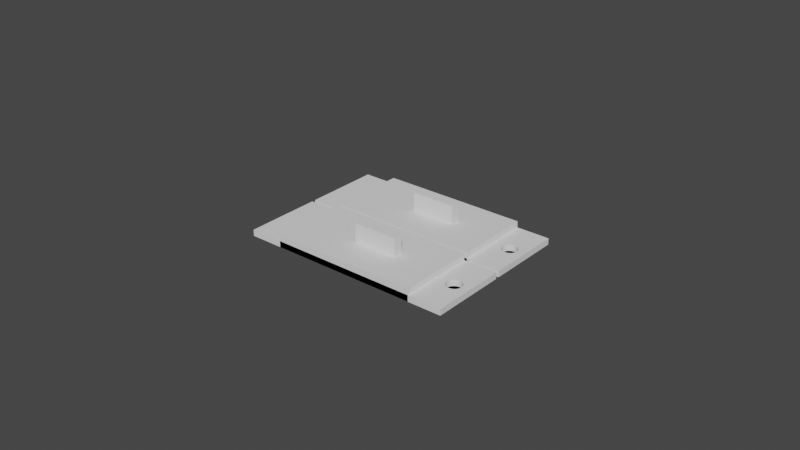 # Source: pegboard_outers.blend  (saved by Blender 2.92.15; exported with 4.5.12 LTS)
import bpy
from mathutils import Matrix  # noqa: F401  (used for matrix-valued properties, if any)

bpy.ops.wm.read_factory_settings(use_empty=True)
scene = bpy.context.scene
scene.name = 'Scene'

# ---- collections
col_collection = bpy.data.collections.new('Collection'); scene.collection.children.link(col_collection)

# ---- world
world_world = bpy.data.worlds.new('World'); scene.world = world_world
world_world.use_nodes = True; world_world.node_tree.nodes.clear()
_N = world_world.node_tree.nodes; _L = world_world.node_tree.links
n0 = _N.new('ShaderNodeOutputWorld'); n0.name = 'World Output'; n0.location = (300, 300)
n1 = _N.new('ShaderNodeBackground'); n1.name = 'Background'; n1.location = (10, 300)
n1.inputs[0].default_value = (0.05088, 0.05088, 0.05088, 1.0)
_L.new(n1.outputs[0], n0.inputs[0])
n0.is_active_output = True
world_world.color = (0.05088, 0.05088, 0.05088)
world_world.use_sun_shadow = False
world_world.sun_shadow_jitter_overblur = 0.0

# ---- meshes
me_cube_005 = bpy.data.meshes.new('Cube.005')
me_cube_005.from_pydata([(0.8571, 0.2, -1.0), (0.8711, 0.1962, -1.0), (0.8845, 0.1848, -1.0), (0.8968, 0.1663, -1.0), (0.9077, 0.1414, -1.0), (0.9165, 0.1111, -1.0), (0.9231, 0.07654, -1.0), (0.9272, 0.03902, -1.0), (0.9286, 1.51e-08, -1.0), (0.9272, -0.03902, -1.0), (0.9231, -0.07654, -1.0), (0.9165, -0.1111, -1.0), (0.9077, -0.1414, -1.0), (0.8968, -0.1663, -1.0), (0.8845, -0.1848, -1.0), (0.8711, -0.1962, -1.0), (0.8571, -0.2, -1.0), (0.8432, -0.1962, -1.0), (0.8298, -0.1848, -1.0), (0.8175, -0.1663, -1.0), (0.8066, -0.1414, -1.0), (0.7978, -0.1111, -1.0), (0.7912, -0.07654, -1.0), (0.7871, -0.03902, -1.0), (0.7857, 1.931e-07, -1.0), (0.7871, 0.03902, -1.0), (0.7912, 0.07654, -1.0), (0.7978, 0.1111, -1.0), (0.8066, 0.1414, -1.0), (0.8175, 0.1663, -1.0), (0.8298, 0.1848, -1.0), (0.8432, 0.1962, -1.0), (-1.0, -1.0, -1.0), (-1.0, -1.0, 1.0), (-1.0, 1.0, -1.0), (-1.0, 1.0, 1.0), (1.0, -1.0, -1.0), (1.0, -1.0, 1.0), (1.0, 1.0, -1.0), (1.0, 1.0, 1.0), (0.8571, 0.2, 1.0), (0.7871, 0.03902, 1.0), (0.8711, 0.1962, 1.0), (0.7912, 0.07654, 1.0), (0.8845, 0.1848, 1.0), (0.7978, 0.1111, 1.0), (0.8968, 0.1663, 1.0), (0.8066, 0.1414, 1.0), (0.9077, 0.1414, 1.0), (0.8175, 0.1663, 1.0), (0.9165, 0.1111, 1.0), (0.8298, 0.1848, 1.0), (0.9231, 0.07654, 1.0), (0.8432, 0.1962, 1.0), (0.9272, 0.03902, 1.0), (0.9286, 1.51e-08, 1.0), (0.9272, -0.03902, 1.0), (0.9231, -0.07654, 1.0), (0.9165, -0.1111, 1.0), (0.9077, -0.1414, 1.0), (0.8968, -0.1663, 1.0), (0.8845, -0.1848, 1.0), (0.8711, -0.1962, 1.0), (0.8571, -0.2, 1.0), (0.8432, -0.1962, 1.0), (0.8298, -0.1848, 1.0), (0.8175, -0.1663, 1.0), (0.7857, 1.931e-07, 1.0), (0.7871, -0.03902, 1.0), (0.7978, -0.1111, 1.0), (0.7912, -0.07654, 1.0), (0.8066, -0.1414, 1.0)], [], [(32, 33, 35, 34), (34, 35, 39, 38), (38, 39, 37, 36), (36, 37, 33, 32), (34, 38, 36, 32), (40, 0, 1, 42), (42, 1, 2, 44), (2, 3, 46, 44), (3, 4, 48, 46), (4, 5, 50, 48), (5, 6, 52, 50), (6, 7, 54, 52), (7, 8, 55, 54), (8, 9, 56, 55), (9, 10, 57, 56), (10, 11, 58, 57), (11, 12, 59, 58), (12, 13, 60, 59), (13, 14, 61, 60), (14, 15, 62, 61), (15, 16, 63, 62), (16, 17, 64, 63), (17, 18, 65, 64), (65, 18, 19, 66), (66, 19, 20, 71), (71, 20, 21, 69), (69, 21, 22, 70), (70, 22, 23, 68), (68, 23, 24, 67), (67, 24, 25, 41), (41, 25, 26, 43), (43, 26, 27, 45), (45, 27, 28, 47), (47, 28, 29, 49), (49, 29, 30, 51), (51, 30, 31, 53), (53, 31, 0, 40), (17, 16, 15, 14, 13, 12, 11, 10, 9, 8, 7, 6, 5, 4, 3, 2, 1, 0, 31, 30, 29, 28, 27, 26, 25, 24, 23, 22, 21, 20, 19, 18), (37, 39, 40, 42, 44, 46, 48, 50, 52, 54, 55, 56, 57, 58, 59, 60, 61, 62, 63), (40, 39, 35, 33, 37, 63, 64, 65, 66, 71, 69, 70, 68, 67, 41, 43, 45, 47, 49, 51, 53)])
_uv = me_cube_005.uv_layers.new(name='UVMap')
_uv.uv.foreach_set('vector', [0.375, 0.0, 0.625, 0.0, 0.625, 0.25, 0.375, 0.25, 0.375, 0.25, 0.625, 0.25, 0.625, 0.5, 0.375, 0.5, 0.375, 0.5, 0.625, 0.5, 0.625, 0.75, 0.375, 0.75, 0.375, 0.75, 0.625, 0.75, 0.625, 1.0, 0.375, 1.0, 0.125, 0.5, 0.375, 0.5, 0.375, 0.75, 0.125, 0.75, 1.0, 0.75, 1.0, 0.5, 0.9688, 0.5, 0.9688, 0.75, 0.9688, 0.75, 0.9688, 0.5, 0.9375, 0.5, 0.9375, 0.75, 0.9375, 0.5, 0.9062, 0.5, 0.9062, 0.75, 0.9375, 0.75, 0.9062, 0.5, 0.875, 0.5, 0.875, 0.75, 0.9062, 0.75, 0.875, 0.5, 0.8438, 0.5, 0.8438, 0.75, 0.875, 0.75, 0.8438, 0.5, 0.8125, 0.5, 0.8125, 0.75, 0.8438, 0.75, 0.8125, 0.5, 0.7812, 0.5, 0.7812, 0.75, 0.8125, 0.75, 0.7812, 0.5, 0.75, 0.5, 0.75, 0.75, 0.7812, 0.75, 0.75, 0.5, 0.7188, 0.5, 0.7188, 0.75, 0.75, 0.75, 0.7188, 0.5, 0.6875, 0.5, 0.6875, 0.75, 0.7188, 0.75, 0.6875, 0.5, 0.6562, 0.5, 0.6562, 0.75, 0.6875, 0.75, 0.6562, 0.5, 0.625, 0.5, 0.625, 0.75, 0.6562, 0.75, 0.625, 0.5, 0.5938, 0.5, 0.5938, 0.75, 0.625, 0.75, 0.5938, 0.5, 0.5625, 0.5, 0.5625, 0.75, 0.5938, 0.75, 0.5625, 0.5, 0.5312, 0.5, 0.5312, 0.75, 0.5625, 0.75, 0.5312, 0.5, 0.5, 0.5, 0.5, 0.75, 0.5312, 0.75, 0.5, 0.5, 0.4688, 0.5, 0.4688, 0.75, 0.5, 0.75, 0.4688, 0.5, 0.4375, 0.5, 0.4375, 0.75, 0.4688, 0.75, 0.4375, 0.75, 0.4375, 0.5, 0.4062, 0.5, 0.4062, 0.75, 0.4062, 0.75, 0.4062, 0.5, 0.375, 0.5, 0.375, 0.75, 0.375, 0.75, 0.375, 0.5, 0.3438, 0.5, 0.3438, 0.75, 0.3438, 0.75, 0.3438, 0.5, 0.3125, 0.5, 0.3125, 0.75, 0.3125, 0.75, 0.3125, 0.5, 0.2812, 0.5, 0.2812, 0.75, 0.2812, 0.75, 0.2812, 0.5, 0.25, 0.5, 0.25, 0.75, 0.25, 0.75, 0.25, 0.5, 0.2188, 0.5, 0.2188, 0.75, 0.2188, 0.75, 0.2188, 0.5, 0.1875, 0.5, 0.1875, 0.75, 0.1875, 0.75, 0.1875, 0.5, 0.1562, 0.5, 0.1562, 0.75, 0.1562, 0.75, 0.1562, 0.5, 0.125, 0.5, 0.125, 0.75, 0.125, 0.75, 0.125, 0.5, 0.09375, 0.5, 0.09375, 0.75, 0.09375, 0.75, 0.09375, 0.5, 0.0625, 0.5, 0.0625, 0.75, 0.0625, 0.75, 0.0625, 0.5, 0.03125, 0.5, 0.03125, 0.75, 0.03125, 0.75, 0.03125, 0.5, 0.0, 0.5, 0.0, 0.75, 0.7032, 0.01461, 0.75, 0.01, 0.7968, 0.01461, 0.8418, 0.02827, 0.8833, 0.05045, 0.9197, 0.08029, 0.9496, 0.1167, 0.9717, 0.1582, 0.9854, 0.2032, 0.99, 0.25, 0.9854, 0.2968, 0.9717, 0.3418, 0.9496, 0.3833, 0.9197, 0.4197, 0.8833, 0.4496, 0.8418, 0.4717, 0.7968, 0.4854, 0.75, 0.49, 0.7032, 0.4854, 0.6582, 0.4717, 0.6167, 0.4496, 0.5803, 0.4197, 0.5504, 0.3833, 0.5283, 0.3418, 0.5146, 0.2968, 0.51, 0.25, 0.5146, 0.2032, 0.5283, 0.1582, 0.5504, 0.1167, 0.5803, 0.08029, 0.6167, 0.05045, 0.6582, 0.02827, 0.625, 0.75, 0.625, 0.5, 0.6429, 0.6, 0.6411, 0.6005, 0.6394, 0.6019, 0.6379, 0.6042, 0.6365, 0.6073, 0.6354, 0.6111, 0.6346, 0.6154, 0.6341, 0.6201, 0.6339, 0.625, 0.6341, 0.6299, 0.6346, 0.6346, 0.6354, 0.6389, 0.6365, 0.6427, 0.6379, 0.6458, 0.6394, 0.6481, 0.6411, 0.6495, 0.6429, 0.65, 0.6429, 0.6, 0.625, 0.5, 0.875, 0.5, 0.875, 0.75, 0.625, 0.75, 0.6429, 0.65, 0.6446, 0.6495, 0.6463, 0.6481, 0.6478, 0.6458, 0.6492, 0.6427, 0.6503, 0.6389, 0.6511, 0.6346, 0.6516, 0.6299, 0.6518, 0.625, 0.6516, 0.6201, 0.6511, 0.6154, 0.6503, 0.6111, 0.6492, 0.6073, 0.6478, 0.6042, 0.6463, 0.6019, 0.6446, 0.6005])
me_cube_005.use_remesh_fix_poles = True
me_cube_005.use_remesh_preserve_attributes = False
me_cube_005.use_mirror_vertex_groups = False
me_cube_005.update()
me_cube_001 = bpy.data.meshes.new('Cube.001')
me_cube_001.from_pydata([(-1.0, -1.0, -1.0), (-1.0, -1.0, 1.0), (-1.0, 1.0, -1.0), (-1.0, 1.0, 1.0), (1.0, -1.0, -1.0), (1.0, -1.0, 1.0), (1.0, 1.0, -1.0), (1.0, 1.0, 1.0)], [], [(0, 1, 3, 2), (2, 3, 7, 6), (6, 7, 5, 4), (4, 5, 1, 0), (2, 6, 4, 0), (7, 3, 1, 5)])
_uv = me_cube_001.uv_layers.new(name='UVMap')
_uv.uv.foreach_set('vector', [0.375, 0.0, 0.625, 0.0, 0.625, 0.25, 0.375, 0.25, 0.375, 0.25, 0.625, 0.25, 0.625, 0.5, 0.375, 0.5, 0.375, 0.5, 0.625, 0.5, 0.625, 0.75, 0.375, 0.75, 0.375, 0.75, 0.625, 0.75, 0.625, 1.0, 0.375, 1.0, 0.125, 0.5, 0.375, 0.5, 0.375, 0.75, 0.125, 0.75, 0.625, 0.5, 0.875, 0.5, 0.875, 0.75, 0.625, 0.75])
me_cube_001.use_remesh_fix_poles = True
me_cube_001.use_remesh_preserve_attributes = False
me_cube_001.use_mirror_vertex_groups = False
me_cube_001.update()
me_cube = bpy.data.meshes.new('Cube')
me_cube.from_pydata([(-1.0, -1.0, -1.0), (-1.0, -1.0, 1.0), (-1.0, 1.0, -1.0), (-1.0, 1.0, 1.0), (1.0, -1.0, -1.0), (1.0, -1.0, 1.0), (1.0, 1.0, -1.0), (1.0, 1.0, 1.0)], [], [(0, 1, 3, 2), (2, 3, 7, 6), (6, 7, 5, 4), (4, 5, 1, 0), (2, 6, 4, 0), (7, 3, 1, 5)])
_uv = me_cube.uv_layers.new(name='UVMap')
_uv.uv.foreach_set('vector', [0.375, 0.0, 0.625, 0.0, 0.625, 0.25, 0.375, 0.25, 0.375, 0.25, 0.625, 0.25, 0.625, 0.5, 0.375, 0.5, 0.375, 0.5, 0.625, 0.5, 0.625, 0.75, 0.375, 0.75, 0.375, 0.75, 0.625, 0.75, 0.625, 1.0, 0.375, 1.0, 0.125, 0.5, 0.375, 0.5, 0.375, 0.75, 0.125, 0.75, 0.625, 0.5, 0.875, 0.5, 0.875, 0.75, 0.625, 0.75])
me_cube.use_remesh_fix_poles = True
me_cube.use_remesh_preserve_attributes = False
me_cube.use_mirror_vertex_groups = False
me_cube.update()
me_cube_008 = bpy.data.meshes.new('Cube.008')
me_cube_008.from_pydata([(0.8571, 0.2, -1.0), (0.8711, 0.1962, -1.0), (0.8845, 0.1848, -1.0), (0.8968, 0.1663, -1.0), (0.9077, 0.1414, -1.0), (0.9165, 0.1111, -1.0), (0.9231, 0.07654, -1.0), (0.9272, 0.03902, -1.0), (0.9286, 1.51e-08, -1.0), (0.9272, -0.03902, -1.0), (0.9231, -0.07654, -1.0), (0.9165, -0.1111, -1.0), (0.9077, -0.1414, -1.0), (0.8968, -0.1663, -1.0), (0.8845, -0.1848, -1.0), (0.8711, -0.1962, -1.0), (0.8571, -0.2, -1.0), (0.8432, -0.1962, -1.0), (0.8298, -0.1848, -1.0), (0.8175, -0.1663, -1.0), (0.8066, -0.1414, -1.0), (0.7978, -0.1111, -1.0), (0.7912, -0.07654, -1.0), (0.7871, -0.03902, -1.0), (0.7857, 1.931e-07, -1.0), (0.7871, 0.03902, -1.0), (0.7912, 0.07654, -1.0), (0.7978, 0.1111, -1.0), (0.8066, 0.1414, -1.0), (0.8175, 0.1663, -1.0), (0.8298, 0.1848, -1.0), (0.8432, 0.1962, -1.0), (-1.0, -1.0, -1.0), (-1.0, -1.0, 1.0), (-1.0, 1.0, -1.0), (-1.0, 1.0, 1.0), (1.0, -1.0, -1.0), (1.0, -1.0, 1.0), (1.0, 1.0, -1.0), (1.0, 1.0, 1.0), (0.8571, 0.2, 1.0), (0.7871, 0.03902, 1.0), (0.8711, 0.1962, 1.0), (0.7912, 0.07654, 1.0), (0.8845, 0.1848, 1.0), (0.7978, 0.1111, 1.0), (0.8968, 0.1663, 1.0), (0.8066, 0.1414, 1.0), (0.9077, 0.1414, 1.0), (0.8175, 0.1663, 1.0), (0.9165, 0.1111, 1.0), (0.8298, 0.1848, 1.0), (0.9231, 0.07654, 1.0), (0.8432, 0.1962, 1.0), (0.9272, 0.03902, 1.0), (0.9286, 1.51e-08, 1.0), (0.9272, -0.03902, 1.0), (0.9231, -0.07654, 1.0), (0.9165, -0.1111, 1.0), (0.9077, -0.1414, 1.0), (0.8968, -0.1663, 1.0), (0.8845, -0.1848, 1.0), (0.8711, -0.1962, 1.0), (0.8571, -0.2, 1.0), (0.8432, -0.1962, 1.0), (0.8298, -0.1848, 1.0), (0.8175, -0.1663, 1.0), (0.7857, 1.931e-07, 1.0), (0.7871, -0.03902, 1.0), (0.7978, -0.1111, 1.0), (0.7912, -0.07654, 1.0), (0.8066, -0.1414, 1.0)], [], [(32, 33, 35, 34), (34, 35, 39, 38), (38, 39, 37, 36), (36, 37, 33, 32), (34, 38, 36, 32), (40, 0, 1, 42), (42, 1, 2, 44), (2, 3, 46, 44), (3, 4, 48, 46), (4, 5, 50, 48), (5, 6, 52, 50), (6, 7, 54, 52), (7, 8, 55, 54), (8, 9, 56, 55), (9, 10, 57, 56), (10, 11, 58, 57), (11, 12, 59, 58), (12, 13, 60, 59), (13, 14, 61, 60), (14, 15, 62, 61), (15, 16, 63, 62), (16, 17, 64, 63), (17, 18, 65, 64), (65, 18, 19, 66), (66, 19, 20, 71), (71, 20, 21, 69), (69, 21, 22, 70), (70, 22, 23, 68), (68, 23, 24, 67), (67, 24, 25, 41), (41, 25, 26, 43), (43, 26, 27, 45), (45, 27, 28, 47), (47, 28, 29, 49), (49, 29, 30, 51), (51, 30, 31, 53), (53, 31, 0, 40), (17, 16, 15, 14, 13, 12, 11, 10, 9, 8, 7, 6, 5, 4, 3, 2, 1, 0, 31, 30, 29, 28, 27, 26, 25, 24, 23, 22, 21, 20, 19, 18), (37, 39, 40, 42, 44, 46, 48, 50, 52, 54, 55, 56, 57, 58, 59, 60, 61, 62, 63), (40, 39, 35, 33, 37, 63, 64, 65, 66, 71, 69, 70, 68, 67, 41, 43, 45, 47, 49, 51, 53)])
_uv = me_cube_008.uv_layers.new(name='UVMap')
_uv.uv.foreach_set('vector', [0.375, 0.0, 0.625, 0.0, 0.625, 0.25, 0.375, 0.25, 0.375, 0.25, 0.625, 0.25, 0.625, 0.5, 0.375, 0.5, 0.375, 0.5, 0.625, 0.5, 0.625, 0.75, 0.375, 0.75, 0.375, 0.75, 0.625, 0.75, 0.625, 1.0, 0.375, 1.0, 0.125, 0.5, 0.375, 0.5, 0.375, 0.75, 0.125, 0.75, 1.0, 0.75, 1.0, 0.5, 0.9688, 0.5, 0.9688, 0.75, 0.9688, 0.75, 0.9688, 0.5, 0.9375, 0.5, 0.9375, 0.75, 0.9375, 0.5, 0.9062, 0.5, 0.9062, 0.75, 0.9375, 0.75, 0.9062, 0.5, 0.875, 0.5, 0.875, 0.75, 0.9062, 0.75, 0.875, 0.5, 0.8438, 0.5, 0.8438, 0.75, 0.875, 0.75, 0.8438, 0.5, 0.8125, 0.5, 0.8125, 0.75, 0.8438, 0.75, 0.8125, 0.5, 0.7812, 0.5, 0.7812, 0.75, 0.8125, 0.75, 0.7812, 0.5, 0.75, 0.5, 0.75, 0.75, 0.7812, 0.75, 0.75, 0.5, 0.7188, 0.5, 0.7188, 0.75, 0.75, 0.75, 0.7188, 0.5, 0.6875, 0.5, 0.6875, 0.75, 0.7188, 0.75, 0.6875, 0.5, 0.6562, 0.5, 0.6562, 0.75, 0.6875, 0.75, 0.6562, 0.5, 0.625, 0.5, 0.625, 0.75, 0.6562, 0.75, 0.625, 0.5, 0.5938, 0.5, 0.5938, 0.75, 0.625, 0.75, 0.5938, 0.5, 0.5625, 0.5, 0.5625, 0.75, 0.5938, 0.75, 0.5625, 0.5, 0.5312, 0.5, 0.5312, 0.75, 0.5625, 0.75, 0.5312, 0.5, 0.5, 0.5, 0.5, 0.75, 0.5312, 0.75, 0.5, 0.5, 0.4688, 0.5, 0.4688, 0.75, 0.5, 0.75, 0.4688, 0.5, 0.4375, 0.5, 0.4375, 0.75, 0.4688, 0.75, 0.4375, 0.75, 0.4375, 0.5, 0.4062, 0.5, 0.4062, 0.75, 0.4062, 0.75, 0.4062, 0.5, 0.375, 0.5, 0.375, 0.75, 0.375, 0.75, 0.375, 0.5, 0.3438, 0.5, 0.3438, 0.75, 0.3438, 0.75, 0.3438, 0.5, 0.3125, 0.5, 0.3125, 0.75, 0.3125, 0.75, 0.3125, 0.5, 0.2812, 0.5, 0.2812, 0.75, 0.2812, 0.75, 0.2812, 0.5, 0.25, 0.5, 0.25, 0.75, 0.25, 0.75, 0.25, 0.5, 0.2188, 0.5, 0.2188, 0.75, 0.2188, 0.75, 0.2188, 0.5, 0.1875, 0.5, 0.1875, 0.75, 0.1875, 0.75, 0.1875, 0.5, 0.1562, 0.5, 0.1562, 0.75, 0.1562, 0.75, 0.1562, 0.5, 0.125, 0.5, 0.125, 0.75, 0.125, 0.75, 0.125, 0.5, 0.09375, 0.5, 0.09375, 0.75, 0.09375, 0.75, 0.09375, 0.5, 0.0625, 0.5, 0.0625, 0.75, 0.0625, 0.75, 0.0625, 0.5, 0.03125, 0.5, 0.03125, 0.75, 0.03125, 0.75, 0.03125, 0.5, 0.0, 0.5, 0.0, 0.75, 0.7032, 0.01461, 0.75, 0.01, 0.7968, 0.01461, 0.8418, 0.02827, 0.8833, 0.05045, 0.9197, 0.08029, 0.9496, 0.1167, 0.9717, 0.1582, 0.9854, 0.2032, 0.99, 0.25, 0.9854, 0.2968, 0.9717, 0.3418, 0.9496, 0.3833, 0.9197, 0.4197, 0.8833, 0.4496, 0.8418, 0.4717, 0.7968, 0.4854, 0.75, 0.49, 0.7032, 0.4854, 0.6582, 0.4717, 0.6167, 0.4496, 0.5803, 0.4197, 0.5504, 0.3833, 0.5283, 0.3418, 0.5146, 0.2968, 0.51, 0.25, 0.5146, 0.2032, 0.5283, 0.1582, 0.5504, 0.1167, 0.5803, 0.08029, 0.6167, 0.05045, 0.6582, 0.02827, 0.625, 0.75, 0.625, 0.5, 0.6429, 0.6, 0.6411, 0.6005, 0.6394, 0.6019, 0.6379, 0.6042, 0.6365, 0.6073, 0.6354, 0.6111, 0.6346, 0.6154, 0.6341, 0.6201, 0.6339, 0.625, 0.6341, 0.6299, 0.6346, 0.6346, 0.6354, 0.6389, 0.6365, 0.6427, 0.6379, 0.6458, 0.6394, 0.6481, 0.6411, 0.6495, 0.6429, 0.65, 0.6429, 0.6, 0.625, 0.5, 0.875, 0.5, 0.875, 0.75, 0.625, 0.75, 0.6429, 0.65, 0.6446, 0.6495, 0.6463, 0.6481, 0.6478, 0.6458, 0.6492, 0.6427, 0.6503, 0.6389, 0.6511, 0.6346, 0.6516, 0.6299, 0.6518, 0.625, 0.6516, 0.6201, 0.6511, 0.6154, 0.6503, 0.6111, 0.6492, 0.6073, 0.6478, 0.6042, 0.6463, 0.6019, 0.6446, 0.6005])
me_cube_008.use_remesh_fix_poles = True
me_cube_008.use_remesh_preserve_attributes = False
me_cube_008.use_mirror_vertex_groups = False
me_cube_008.update()
me_cube_003 = bpy.data.meshes.new('Cube.003')
me_cube_003.from_pydata([(-1.0, -1.0, -1.0), (-1.0, -1.0, 1.0), (-1.0, 1.0, -1.0), (-1.0, 1.0, 1.0), (1.0, -1.0, -1.0), (1.0, -1.0, 1.0), (1.0, 1.0, -1.0), (1.0, 1.0, 1.0)], [], [(0, 1, 3, 2), (2, 3, 7, 6), (6, 7, 5, 4), (4, 5, 1, 0), (2, 6, 4, 0), (7, 3, 1, 5)])
_uv = me_cube_003.uv_layers.new(name='UVMap')
_uv.uv.foreach_set('vector', [0.375, 0.0, 0.625, 0.0, 0.625, 0.25, 0.375, 0.25, 0.375, 0.25, 0.625, 0.25, 0.625, 0.5, 0.375, 0.5, 0.375, 0.5, 0.625, 0.5, 0.625, 0.75, 0.375, 0.75, 0.375, 0.75, 0.625, 0.75, 0.625, 1.0, 0.375, 1.0, 0.125, 0.5, 0.375, 0.5, 0.375, 0.75, 0.125, 0.75, 0.625, 0.5, 0.875, 0.5, 0.875, 0.75, 0.625, 0.75])
me_cube_003.use_remesh_fix_poles = True
me_cube_003.use_remesh_preserve_attributes = False
me_cube_003.use_mirror_vertex_groups = False
me_cube_003.update()
me_cube_002 = bpy.data.meshes.new('Cube.002')
me_cube_002.from_pydata([(-1.0, -1.0, -1.0), (-1.0, -1.0, 1.0), (-1.0, 1.0, -1.0), (-1.0, 1.0, 1.0), (1.0, -1.0, -1.0), (1.0, -1.0, 1.0), (1.0, 1.0, -1.0), (1.0, 1.0, 1.0)], [], [(0, 1, 3, 2), (2, 3, 7, 6), (6, 7, 5, 4), (4, 5, 1, 0), (2, 6, 4, 0), (7, 3, 1, 5)])
_uv = me_cube_002.uv_layers.new(name='UVMap')
_uv.uv.foreach_set('vector', [0.375, 0.0, 0.625, 0.0, 0.625, 0.25, 0.375, 0.25, 0.375, 0.25, 0.625, 0.25, 0.625, 0.5, 0.375, 0.5, 0.375, 0.5, 0.625, 0.5, 0.625, 0.75, 0.375, 0.75, 0.375, 0.75, 0.625, 0.75, 0.625, 1.0, 0.375, 1.0, 0.125, 0.5, 0.375, 0.5, 0.375, 0.75, 0.125, 0.75, 0.625, 0.5, 0.875, 0.5, 0.875, 0.75, 0.625, 0.75])
me_cube_002.use_remesh_fix_poles = True
me_cube_002.use_remesh_preserve_attributes = False
me_cube_002.use_mirror_vertex_groups = False
me_cube_002.update()

# ---- objects
ob_base_plate_001 = bpy.data.objects.new('Base Plate.001', me_cube_005)
ob_base_plate_002 = bpy.data.objects.new('Base Plate.002', me_cube_001)
ob_cube = bpy.data.objects.new('Cube', me_cube)
ob_base_plate_004 = bpy.data.objects.new('Base Plate.004', me_cube_008)
ob_base_plate_003 = bpy.data.objects.new('Base Plate.003', me_cube_003)
ob_cube_001 = bpy.data.objects.new('Cube.001', me_cube_002)

# ---- transforms, parenting, visibility, modifiers, constraints
ob_base_plate_001.location = (0.0, 0.0, -0.001)
ob_base_plate_001.scale = (0.035, 0.0125, 0.001)
ob_base_plate_001.lineart.crease_threshold = 0.0
ob_base_plate_002.location = (0.0, 0.0, 0.0)
ob_base_plate_002.scale = (0.024, 0.0125, 0.002)
ob_base_plate_002.lineart.crease_threshold = 0.0
ob_cube.location = (0.003, 0.0, 0.003)
ob_cube.scale = (0.00725, 0.0015, 0.005)
ob_cube.lineart.crease_threshold = 0.0
ob_base_plate_004.location = (0.0, 0.0262, -0.001)
ob_base_plate_004.scale = (0.035, 0.0125, 0.001)
ob_base_plate_004.lineart.crease_threshold = 0.0
ob_base_plate_003.location = (0.0, 0.0262, 0.0)
ob_base_plate_003.scale = (0.024, 0.0125, 0.002)
ob_base_plate_003.lineart.crease_threshold = 0.0
ob_cube_001.location = (0.003, 0.0262, 0.003)
ob_cube_001.scale = (0.00725, 0.0015, 0.005)
ob_cube_001.lineart.crease_threshold = 0.0

# ---- collection membership
col_collection.objects.link(ob_base_plate_001)
col_collection.objects.link(ob_base_plate_002)
col_collection.objects.link(ob_cube)
col_collection.objects.link(ob_base_plate_004)
col_collection.objects.link(ob_base_plate_003)
col_collection.objects.link(ob_cube_001)

# ---- scene / render settings (as saved in the file)
scene.frame_start = 1; scene.frame_end = 250; scene.frame_set(1)
scene.render.engine = 'BLENDER_EEVEE_NEXT'
scene.cycles.use_denoising = False
scene.cycles.samples = 128
scene.cycles.sampling_pattern = 'TABULATED_SOBOL'
scene.cycles.use_adaptive_sampling = False
scene.cycles.use_light_tree = False
scene.view_settings.view_transform = 'Filmic'
bpy.context.view_layer.update()

# ---- added for rendering (the .blend has no active camera and no usable light): camera, sun
cam_auto = bpy.data.cameras.new('AutoCamera')
cam_auto.lens = 50.0
cam_auto.sensor_width = 36.0
cam_auto.clip_end = 1000.0
ob_auto_camera = bpy.data.objects.new('AutoCamera', cam_auto)
scene.collection.objects.link(ob_auto_camera)
ob_auto_camera.location = (0.185045, -0.208955, 0.151036)
ob_auto_camera.rotation_euler = (1.09748, -7.21219e-08, 0.694738)
scene.camera = ob_auto_camera
light_auto_sun = bpy.data.lights.new('AutoSun', 'SUN')
light_auto_sun.energy = 3.0
light_auto_sun.angle = 0.0523599
ob_auto_sun = bpy.data.objects.new('AutoSun', light_auto_sun)
scene.collection.objects.link(ob_auto_sun)
ob_auto_sun.rotation_euler = (0.872665, 0.174533, 0.523599)
bpy.context.view_layer.update()
